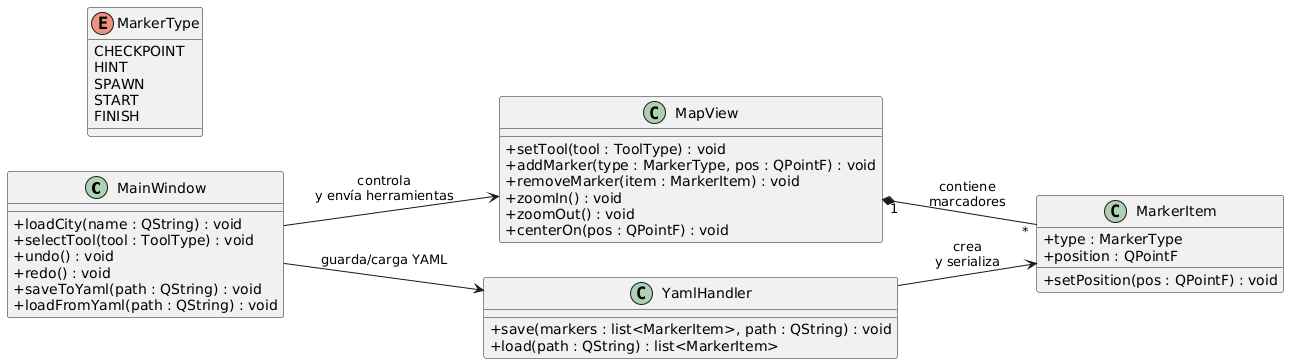

The diagram above was rendered by PlantUML. Its source (embedded in the PNG):
@startuml
left to right direction
skinparam classAttributeIconSize 0


' ==== COMPONENTES PRINCIPALES ====

class MainWindow {
  +loadCity(name : QString) : void
  +selectTool(tool : ToolType) : void
  +undo() : void
  +redo() : void
  +saveToYaml(path : QString) : void
  +loadFromYaml(path : QString) : void
}

class MapView {
  +setTool(tool : ToolType) : void
  +addMarker(type : MarkerType, pos : QPointF) : void
  +removeMarker(item : MarkerItem) : void
  +zoomIn() : void
  +zoomOut() : void
  +centerOn(pos : QPointF) : void
}

class MarkerItem {
  +type : MarkerType
  +position : QPointF
  +setPosition(pos : QPointF) : void
}

enum MarkerType {
  CHECKPOINT
  HINT
  SPAWN
  START
  FINISH
}

class YamlHandler {
  +save(markers : list<MarkerItem>, path : QString) : void
  +load(path : QString) : list<MarkerItem>
}

' ==== RELACIONES ====

MainWindow --> MapView : controla\ny envía herramientas
MainWindow --> YamlHandler : guarda/carga YAML
MapView "1" *-- "*" MarkerItem : contiene\nmarcadores
YamlHandler --> MarkerItem : crea\ny serializa
@enduml